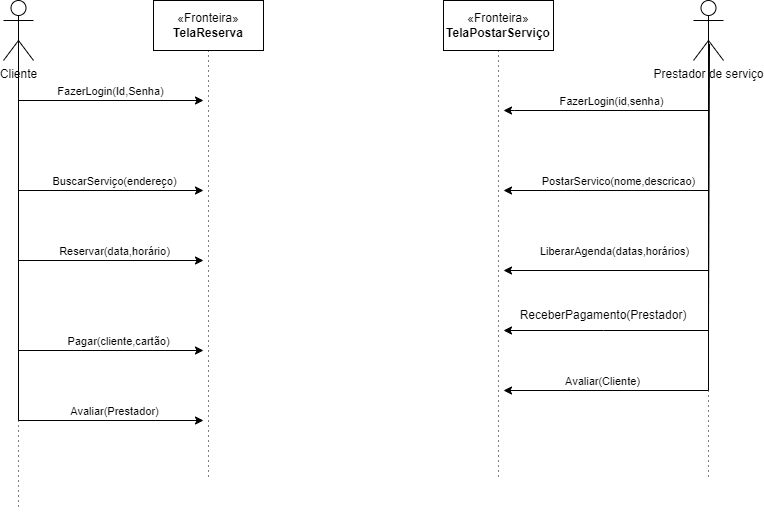

The diagram above was exported from draw.io. Its source (the exported page's mxGraphModel, read from the mxfile embedded in the PNG):
<mxGraphModel dx="880" dy="470" grid="1" gridSize="10" guides="1" tooltips="1" connect="1" arrows="1" fold="1" page="1" pageScale="1" pageWidth="827" pageHeight="1169" math="0" shadow="0">
  <root>
    <mxCell id="0" />
    <mxCell id="1" parent="0" />
    <mxCell id="iK0RnAeFMlFPFccZfovp-7" style="edgeStyle=orthogonalEdgeStyle;rounded=0;orthogonalLoop=1;jettySize=auto;html=1;exitX=0.5;exitY=0.5;exitDx=0;exitDy=0;exitPerimeter=0;" parent="1" source="iK0RnAeFMlFPFccZfovp-1" edge="1">
      <mxGeometry relative="1" as="geometry">
        <mxPoint x="250" y="160" as="targetPoint" />
        <Array as="points">
          <mxPoint x="65" y="160" />
        </Array>
      </mxGeometry>
    </mxCell>
    <mxCell id="iK0RnAeFMlFPFccZfovp-8" value="FazerLogin(Id,Senha)" style="edgeLabel;html=1;align=center;verticalAlign=middle;resizable=0;points=[];" parent="iK0RnAeFMlFPFccZfovp-7" connectable="0" vertex="1">
      <mxGeometry x="-0.2022" y="3" relative="1" as="geometry">
        <mxPoint x="59" y="-7" as="offset" />
      </mxGeometry>
    </mxCell>
    <mxCell id="iK0RnAeFMlFPFccZfovp-10" style="edgeStyle=orthogonalEdgeStyle;rounded=0;orthogonalLoop=1;jettySize=auto;html=1;exitX=0.5;exitY=0.5;exitDx=0;exitDy=0;exitPerimeter=0;" parent="1" source="iK0RnAeFMlFPFccZfovp-1" edge="1">
      <mxGeometry relative="1" as="geometry">
        <mxPoint x="250" y="250" as="targetPoint" />
        <Array as="points">
          <mxPoint x="65" y="250" />
        </Array>
      </mxGeometry>
    </mxCell>
    <mxCell id="iK0RnAeFMlFPFccZfovp-11" value="BuscarServiço(endereço)" style="edgeLabel;html=1;align=center;verticalAlign=middle;resizable=0;points=[];" parent="iK0RnAeFMlFPFccZfovp-10" connectable="0" vertex="1">
      <mxGeometry x="0.2604" relative="1" as="geometry">
        <mxPoint x="38" y="-10" as="offset" />
      </mxGeometry>
    </mxCell>
    <mxCell id="iK0RnAeFMlFPFccZfovp-12" style="edgeStyle=orthogonalEdgeStyle;rounded=0;orthogonalLoop=1;jettySize=auto;html=1;exitX=0.5;exitY=0.5;exitDx=0;exitDy=0;exitPerimeter=0;" parent="1" source="iK0RnAeFMlFPFccZfovp-1" edge="1">
      <mxGeometry relative="1" as="geometry">
        <mxPoint x="250" y="320" as="targetPoint" />
        <Array as="points">
          <mxPoint x="65" y="320" />
        </Array>
      </mxGeometry>
    </mxCell>
    <mxCell id="iK0RnAeFMlFPFccZfovp-14" value="Reservar(data,horário)" style="edgeLabel;html=1;align=center;verticalAlign=middle;resizable=0;points=[];" parent="iK0RnAeFMlFPFccZfovp-12" connectable="0" vertex="1">
      <mxGeometry x="0.4149" y="-1" relative="1" as="geometry">
        <mxPoint x="31" y="-11" as="offset" />
      </mxGeometry>
    </mxCell>
    <mxCell id="iK0RnAeFMlFPFccZfovp-15" style="edgeStyle=orthogonalEdgeStyle;rounded=0;orthogonalLoop=1;jettySize=auto;html=1;exitX=0.5;exitY=0.5;exitDx=0;exitDy=0;exitPerimeter=0;" parent="1" source="iK0RnAeFMlFPFccZfovp-1" edge="1">
      <mxGeometry relative="1" as="geometry">
        <mxPoint x="250" y="410" as="targetPoint" />
        <Array as="points">
          <mxPoint x="65" y="410" />
          <mxPoint x="250" y="410" />
        </Array>
      </mxGeometry>
    </mxCell>
    <mxCell id="iK0RnAeFMlFPFccZfovp-16" value="Pagar(cliente,cartão)" style="edgeLabel;html=1;align=center;verticalAlign=middle;resizable=0;points=[];" parent="iK0RnAeFMlFPFccZfovp-15" connectable="0" vertex="1">
      <mxGeometry x="0.5416" y="-1" relative="1" as="geometry">
        <mxPoint x="30" y="-11" as="offset" />
      </mxGeometry>
    </mxCell>
    <mxCell id="iK0RnAeFMlFPFccZfovp-17" style="edgeStyle=orthogonalEdgeStyle;rounded=0;orthogonalLoop=1;jettySize=auto;html=1;exitX=0.5;exitY=0.5;exitDx=0;exitDy=0;exitPerimeter=0;dashed=1;dashPattern=1 4;endArrow=none;endFill=0;" parent="1" source="iK0RnAeFMlFPFccZfovp-1" edge="1">
      <mxGeometry relative="1" as="geometry">
        <mxPoint x="65" y="570" as="targetPoint" />
      </mxGeometry>
    </mxCell>
    <mxCell id="iK0RnAeFMlFPFccZfovp-29" style="edgeStyle=orthogonalEdgeStyle;rounded=0;orthogonalLoop=1;jettySize=auto;html=1;exitX=0.5;exitY=0.5;exitDx=0;exitDy=0;exitPerimeter=0;" parent="1" source="iK0RnAeFMlFPFccZfovp-1" edge="1">
      <mxGeometry relative="1" as="geometry">
        <mxPoint x="250" y="480" as="targetPoint" />
        <Array as="points">
          <mxPoint x="65" y="480" />
          <mxPoint x="251" y="480" />
        </Array>
      </mxGeometry>
    </mxCell>
    <mxCell id="iK0RnAeFMlFPFccZfovp-30" value="Avaliar(Prestador)" style="edgeLabel;html=1;align=center;verticalAlign=middle;resizable=0;points=[];" parent="iK0RnAeFMlFPFccZfovp-29" connectable="0" vertex="1">
      <mxGeometry x="0.673" relative="1" as="geometry">
        <mxPoint x="4" y="-10" as="offset" />
      </mxGeometry>
    </mxCell>
    <mxCell id="iK0RnAeFMlFPFccZfovp-1" value="Cliente" style="shape=umlActor;verticalLabelPosition=bottom;verticalAlign=top;html=1;outlineConnect=0;" parent="1" vertex="1">
      <mxGeometry x="50" y="60" width="30" height="60" as="geometry" />
    </mxCell>
    <mxCell id="iK0RnAeFMlFPFccZfovp-5" style="edgeStyle=orthogonalEdgeStyle;rounded=0;orthogonalLoop=1;jettySize=auto;html=1;exitX=0.5;exitY=1;exitDx=0;exitDy=0;dashed=1;endArrow=none;endFill=0;dashPattern=1 4;" parent="1" source="iK0RnAeFMlFPFccZfovp-4" edge="1">
      <mxGeometry relative="1" as="geometry">
        <mxPoint x="255" y="540" as="targetPoint" />
      </mxGeometry>
    </mxCell>
    <mxCell id="iK0RnAeFMlFPFccZfovp-4" value="«Fronteira»&lt;br&gt;&lt;b&gt;TelaReserva&lt;/b&gt;" style="html=1;whiteSpace=wrap;" parent="1" vertex="1">
      <mxGeometry x="200" y="60" width="110" height="50" as="geometry" />
    </mxCell>
    <mxCell id="iK0RnAeFMlFPFccZfovp-20" style="edgeStyle=orthogonalEdgeStyle;rounded=0;orthogonalLoop=1;jettySize=auto;html=1;exitX=0.5;exitY=1;exitDx=0;exitDy=0;dashed=1;dashPattern=1 4;endArrow=none;endFill=0;" parent="1" source="iK0RnAeFMlFPFccZfovp-18" edge="1">
      <mxGeometry relative="1" as="geometry">
        <mxPoint x="545" y="540" as="targetPoint" />
      </mxGeometry>
    </mxCell>
    <mxCell id="iK0RnAeFMlFPFccZfovp-18" value="«Fronteira»&lt;br&gt;&lt;b&gt;TelaPostarServiço&lt;/b&gt;" style="html=1;whiteSpace=wrap;" parent="1" vertex="1">
      <mxGeometry x="490" y="60" width="110" height="50" as="geometry" />
    </mxCell>
    <mxCell id="iK0RnAeFMlFPFccZfovp-21" style="edgeStyle=orthogonalEdgeStyle;rounded=0;orthogonalLoop=1;jettySize=auto;html=1;exitX=0.5;exitY=0.5;exitDx=0;exitDy=0;exitPerimeter=0;dashed=1;dashPattern=1 4;endArrow=none;endFill=0;" parent="1" source="iK0RnAeFMlFPFccZfovp-19" edge="1">
      <mxGeometry relative="1" as="geometry">
        <mxPoint x="755" y="540" as="targetPoint" />
      </mxGeometry>
    </mxCell>
    <mxCell id="iK0RnAeFMlFPFccZfovp-22" style="edgeStyle=orthogonalEdgeStyle;rounded=0;orthogonalLoop=1;jettySize=auto;html=1;exitX=0.5;exitY=0.5;exitDx=0;exitDy=0;exitPerimeter=0;" parent="1" source="iK0RnAeFMlFPFccZfovp-19" edge="1">
      <mxGeometry relative="1" as="geometry">
        <mxPoint x="550" y="170" as="targetPoint" />
        <Array as="points">
          <mxPoint x="755" y="170" />
          <mxPoint x="561" y="170" />
        </Array>
      </mxGeometry>
    </mxCell>
    <mxCell id="iK0RnAeFMlFPFccZfovp-23" value="FazerLogin(id,senha)" style="edgeLabel;html=1;align=center;verticalAlign=middle;resizable=0;points=[];" parent="iK0RnAeFMlFPFccZfovp-22" connectable="0" vertex="1">
      <mxGeometry x="0.2491" y="1" relative="1" as="geometry">
        <mxPoint y="-11" as="offset" />
      </mxGeometry>
    </mxCell>
    <mxCell id="iK0RnAeFMlFPFccZfovp-24" style="edgeStyle=orthogonalEdgeStyle;rounded=0;orthogonalLoop=1;jettySize=auto;html=1;exitX=0.5;exitY=0.5;exitDx=0;exitDy=0;exitPerimeter=0;" parent="1" source="iK0RnAeFMlFPFccZfovp-19" edge="1">
      <mxGeometry relative="1" as="geometry">
        <mxPoint x="550" y="250" as="targetPoint" />
        <Array as="points">
          <mxPoint x="755" y="250" />
          <mxPoint x="550" y="250" />
          <mxPoint x="550" y="250" />
        </Array>
      </mxGeometry>
    </mxCell>
    <mxCell id="iK0RnAeFMlFPFccZfovp-25" value="PostarServico(nome,descricao)" style="edgeLabel;html=1;align=center;verticalAlign=middle;resizable=0;points=[];" parent="iK0RnAeFMlFPFccZfovp-24" connectable="0" vertex="1">
      <mxGeometry x="0.4141" y="1" relative="1" as="geometry">
        <mxPoint x="7" y="-11" as="offset" />
      </mxGeometry>
    </mxCell>
    <mxCell id="iK0RnAeFMlFPFccZfovp-26" style="edgeStyle=orthogonalEdgeStyle;rounded=0;orthogonalLoop=1;jettySize=auto;html=1;exitX=0.5;exitY=0.5;exitDx=0;exitDy=0;exitPerimeter=0;" parent="1" edge="1">
      <mxGeometry relative="1" as="geometry">
        <mxPoint x="550" y="330" as="targetPoint" />
        <Array as="points">
          <mxPoint x="755" y="330" />
          <mxPoint x="550" y="330" />
        </Array>
        <mxPoint x="755" y="80" as="sourcePoint" />
      </mxGeometry>
    </mxCell>
    <mxCell id="iK0RnAeFMlFPFccZfovp-28" value="LiberarAgenda(datas,horários)" style="edgeLabel;html=1;align=center;verticalAlign=middle;resizable=0;points=[];" parent="iK0RnAeFMlFPFccZfovp-26" connectable="0" vertex="1">
      <mxGeometry x="0.5034" relative="1" as="geometry">
        <mxPoint x="-3" y="-20" as="offset" />
      </mxGeometry>
    </mxCell>
    <mxCell id="iK0RnAeFMlFPFccZfovp-32" style="edgeStyle=orthogonalEdgeStyle;rounded=0;orthogonalLoop=1;jettySize=auto;html=1;exitX=0.5;exitY=0.5;exitDx=0;exitDy=0;exitPerimeter=0;" parent="1" edge="1">
      <mxGeometry relative="1" as="geometry">
        <mxPoint x="550" y="450" as="targetPoint" />
        <Array as="points">
          <mxPoint x="755" y="450" />
          <mxPoint x="550" y="450" />
        </Array>
        <mxPoint x="755" y="110" as="sourcePoint" />
      </mxGeometry>
    </mxCell>
    <mxCell id="iK0RnAeFMlFPFccZfovp-33" value="Avaliar(Cliente)" style="edgeLabel;html=1;align=center;verticalAlign=middle;resizable=0;points=[];" parent="iK0RnAeFMlFPFccZfovp-32" connectable="0" vertex="1">
      <mxGeometry x="0.6396" y="1" relative="1" as="geometry">
        <mxPoint y="-11" as="offset" />
      </mxGeometry>
    </mxCell>
    <mxCell id="iK0RnAeFMlFPFccZfovp-19" value="Prestador de serviço" style="shape=umlActor;verticalLabelPosition=bottom;verticalAlign=top;html=1;" parent="1" vertex="1">
      <mxGeometry x="740" y="60" width="30" height="60" as="geometry" />
    </mxCell>
    <mxCell id="Ctd0oBwhMpl8EXdshN_2-4" value="" style="endArrow=classic;html=1;rounded=0;exitX=0.533;exitY=0.721;exitDx=0;exitDy=0;exitPerimeter=0;" edge="1" parent="1" source="iK0RnAeFMlFPFccZfovp-19">
      <mxGeometry width="50" height="50" relative="1" as="geometry">
        <mxPoint x="753.23" y="119.99999999999989" as="sourcePoint" />
        <mxPoint x="550" y="390" as="targetPoint" />
        <Array as="points">
          <mxPoint x="755" y="390" />
          <mxPoint x="650" y="390" />
        </Array>
      </mxGeometry>
    </mxCell>
    <mxCell id="Ctd0oBwhMpl8EXdshN_2-5" value="ReceberPagamento(Prestador)" style="text;html=1;strokeColor=none;fillColor=none;align=center;verticalAlign=middle;whiteSpace=wrap;rounded=0;" vertex="1" parent="1">
      <mxGeometry x="620" y="360" width="60" height="30" as="geometry" />
    </mxCell>
  </root>
</mxGraphModel>